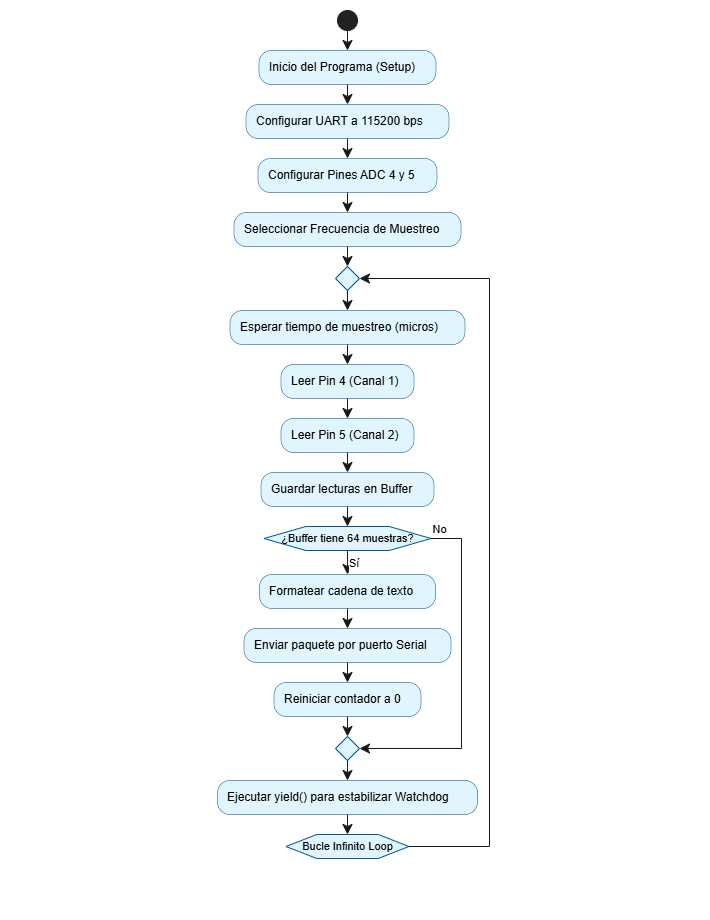

The diagram above was exported from draw.io. Its source (the exported page's mxGraphModel, read from the mxfile embedded in the PNG):
<mxGraphModel dx="1776" dy="909" grid="1" gridSize="10" guides="1" tooltips="1" connect="1" arrows="1" fold="1" page="1" pageScale="1" pageWidth="827" pageHeight="1169" background="light-dark(#ffffff, #121212)" math="0" shadow="0">
  <root>
    <mxCell id="0" />
    <mxCell id="1" parent="0" />
    <UserObject label="" plantUmlData="{&#10;  &quot;data&quot;: &quot;@startuml\nskinparam ActivityBackgroundColor #e1f5fe\nskinparam ActivityBorderColor #01579b\n\nstart\n:Inicio del Programa (Setup);\n:Configurar UART a 115200 bps;\n:Configurar Pines ADC 4 y 5;\n:Seleccionar Frecuencia de Muestreo;\n\nrepeat\n  :Esperar tiempo de muestreo (micros);\n  :Leer Pin 4 (Canal 1);\n  :Leer Pin 5 (Canal 2);\n  :Guardar lecturas en Buffer;\n  \n  if (¿Buffer tiene 64 muestras?) then (Sí)\n    :Formatear cadena de texto;\n    :Enviar paquete por puerto Serial;\n    :Reiniciar contador a 0;\n  else (No)\n  endif\n  \n  :Ejecutar yield() para estabilizar Watchdog;\nrepeat while (Bucle Infinito Loop)\n\n@enduml&quot;,&#10;  &quot;config&quot;: null&#10;}" id="KJcqvCmixgm39hqw12dL-127">
      <mxCell connectable="0" parent="1" style="group;transparentBounds=1;editIcon=1;lockedGroup=0;groupPadding=10 221 62 217;" vertex="1">
        <mxGeometry as="geometry" />
      </mxCell>
    </UserObject>
    <UserObject label="" plantUmlId="start_0" plantUmlBaseStyle="ellipse;fillColor=#222222;strokeColor=#222222;" plantUmlBaseValue="" id="KJcqvCmixgm39hqw12dL-128">
      <mxCell parent="KJcqvCmixgm39hqw12dL-127" style="ellipse;fillColor=#222222;strokeColor=#222222;" vertex="1">
        <mxGeometry height="20" width="20" x="397" y="30" as="geometry" />
      </mxCell>
    </UserObject>
    <UserObject label="Inicio del Programa (Setup)" plantUmlId="action_1" plantUmlBaseStyle="rounded=1;absoluteArcSize=1;arcSize=25;fillColor=#e1f5fe;strokeColor=#01579b;strokeWidth=0.5;whiteSpace=wrap;fontSize=12;align=left;spacingLeft=8;" plantUmlBaseValue="Inicio del Programa (Setup)" id="KJcqvCmixgm39hqw12dL-129">
      <mxCell parent="KJcqvCmixgm39hqw12dL-127" style="rounded=1;absoluteArcSize=1;arcSize=25;fillColor=#e1f5fe;strokeColor=#01579b;strokeWidth=0.5;whiteSpace=wrap;fontSize=12;align=left;spacingLeft=8;" vertex="1">
        <mxGeometry height="34" width="177" x="318.5" y="70" as="geometry" />
      </mxCell>
    </UserObject>
    <UserObject label="" plantUmlId="e_2" plantUmlBaseStyle="endArrow=classic;endSize=8;strokeColor=#181818;curved=0;rounded=0;fontSize=11;sourcePerimeterSpacing=0;targetPerimeterSpacing=0;" plantUmlBaseValue="" id="KJcqvCmixgm39hqw12dL-130">
      <mxCell edge="1" parent="KJcqvCmixgm39hqw12dL-127" source="KJcqvCmixgm39hqw12dL-128" style="endArrow=classic;endSize=8;strokeColor=#181818;curved=0;rounded=0;fontSize=11;sourcePerimeterSpacing=0;targetPerimeterSpacing=0;" target="KJcqvCmixgm39hqw12dL-129">
        <mxGeometry relative="1" as="geometry">
          <mxPoint x="407" y="50" as="sourcePoint" />
          <mxPoint x="407" y="70" as="targetPoint" />
        </mxGeometry>
      </mxCell>
    </UserObject>
    <UserObject label="Configurar UART a 115200 bps" plantUmlId="action_3" plantUmlBaseStyle="rounded=1;absoluteArcSize=1;arcSize=25;fillColor=#e1f5fe;strokeColor=#01579b;strokeWidth=0.5;whiteSpace=wrap;fontSize=12;align=left;spacingLeft=8;" plantUmlBaseValue="Configurar UART a 115200 bps" id="KJcqvCmixgm39hqw12dL-131">
      <mxCell parent="KJcqvCmixgm39hqw12dL-127" style="rounded=1;absoluteArcSize=1;arcSize=25;fillColor=#e1f5fe;strokeColor=#01579b;strokeWidth=0.5;whiteSpace=wrap;fontSize=12;align=left;spacingLeft=8;" vertex="1">
        <mxGeometry height="34" width="203" x="305.5" y="124" as="geometry" />
      </mxCell>
    </UserObject>
    <UserObject label="" plantUmlId="e_4" plantUmlBaseStyle="endArrow=classic;endSize=8;strokeColor=#181818;curved=0;rounded=0;fontSize=11;sourcePerimeterSpacing=0;targetPerimeterSpacing=0;" plantUmlBaseValue="" id="KJcqvCmixgm39hqw12dL-132">
      <mxCell edge="1" parent="KJcqvCmixgm39hqw12dL-127" source="KJcqvCmixgm39hqw12dL-129" style="endArrow=classic;endSize=8;strokeColor=#181818;curved=0;rounded=0;fontSize=11;sourcePerimeterSpacing=0;targetPerimeterSpacing=0;" target="KJcqvCmixgm39hqw12dL-131">
        <mxGeometry relative="1" as="geometry">
          <mxPoint x="407" y="104" as="sourcePoint" />
          <mxPoint x="407" y="124" as="targetPoint" />
        </mxGeometry>
      </mxCell>
    </UserObject>
    <UserObject label="Configurar Pines ADC 4 y 5" plantUmlId="action_5" plantUmlBaseStyle="rounded=1;absoluteArcSize=1;arcSize=25;fillColor=#e1f5fe;strokeColor=#01579b;strokeWidth=0.5;whiteSpace=wrap;fontSize=12;align=left;spacingLeft=8;" plantUmlBaseValue="Configurar Pines ADC 4 y 5" id="KJcqvCmixgm39hqw12dL-133">
      <mxCell parent="KJcqvCmixgm39hqw12dL-127" style="rounded=1;absoluteArcSize=1;arcSize=25;fillColor=#e1f5fe;strokeColor=#01579b;strokeWidth=0.5;whiteSpace=wrap;fontSize=12;align=left;spacingLeft=8;" vertex="1">
        <mxGeometry height="34" width="179" x="317.5" y="178" as="geometry" />
      </mxCell>
    </UserObject>
    <UserObject label="" plantUmlId="e_6" plantUmlBaseStyle="endArrow=classic;endSize=8;strokeColor=#181818;curved=0;rounded=0;fontSize=11;sourcePerimeterSpacing=0;targetPerimeterSpacing=0;" plantUmlBaseValue="" id="KJcqvCmixgm39hqw12dL-134">
      <mxCell edge="1" parent="KJcqvCmixgm39hqw12dL-127" source="KJcqvCmixgm39hqw12dL-131" style="endArrow=classic;endSize=8;strokeColor=#181818;curved=0;rounded=0;fontSize=11;sourcePerimeterSpacing=0;targetPerimeterSpacing=0;" target="KJcqvCmixgm39hqw12dL-133">
        <mxGeometry relative="1" as="geometry">
          <mxPoint x="407" y="158" as="sourcePoint" />
          <mxPoint x="407" y="178" as="targetPoint" />
        </mxGeometry>
      </mxCell>
    </UserObject>
    <UserObject label="Seleccionar Frecuencia de Muestreo" plantUmlId="action_7" plantUmlBaseStyle="rounded=1;absoluteArcSize=1;arcSize=25;fillColor=#e1f5fe;strokeColor=#01579b;strokeWidth=0.5;whiteSpace=wrap;fontSize=12;align=left;spacingLeft=8;" plantUmlBaseValue="Seleccionar Frecuencia de Muestreo" id="KJcqvCmixgm39hqw12dL-135">
      <mxCell parent="KJcqvCmixgm39hqw12dL-127" style="rounded=1;absoluteArcSize=1;arcSize=25;fillColor=#e1f5fe;strokeColor=#01579b;strokeWidth=0.5;whiteSpace=wrap;fontSize=12;align=left;spacingLeft=8;" vertex="1">
        <mxGeometry height="34" width="227" x="293.5" y="232" as="geometry" />
      </mxCell>
    </UserObject>
    <UserObject label="" plantUmlId="e_8" plantUmlBaseStyle="endArrow=classic;endSize=8;strokeColor=#181818;curved=0;rounded=0;fontSize=11;sourcePerimeterSpacing=0;targetPerimeterSpacing=0;" plantUmlBaseValue="" id="KJcqvCmixgm39hqw12dL-136">
      <mxCell edge="1" parent="KJcqvCmixgm39hqw12dL-127" source="KJcqvCmixgm39hqw12dL-133" style="endArrow=classic;endSize=8;strokeColor=#181818;curved=0;rounded=0;fontSize=11;sourcePerimeterSpacing=0;targetPerimeterSpacing=0;" target="KJcqvCmixgm39hqw12dL-135">
        <mxGeometry relative="1" as="geometry">
          <mxPoint x="407" y="212" as="sourcePoint" />
          <mxPoint x="407" y="232" as="targetPoint" />
        </mxGeometry>
      </mxCell>
    </UserObject>
    <UserObject label="" plantUmlId="e_10" plantUmlBaseStyle="endArrow=classic;endSize=8;strokeColor=#181818;entryX=0.5;entryY=0;entryDx=0;entryDy=0;curved=0;rounded=0;fontSize=11;sourcePerimeterSpacing=0;targetPerimeterSpacing=0;" plantUmlBaseValue="" id="KJcqvCmixgm39hqw12dL-137">
      <mxCell edge="1" parent="KJcqvCmixgm39hqw12dL-127" source="KJcqvCmixgm39hqw12dL-135" style="endArrow=classic;endSize=8;strokeColor=#181818;entryX=0.5;entryY=0;entryDx=0;entryDy=0;curved=0;rounded=0;fontSize=11;sourcePerimeterSpacing=0;targetPerimeterSpacing=0;" target="KJcqvCmixgm39hqw12dL-138">
        <mxGeometry relative="1" as="geometry">
          <mxPoint x="407" y="266" as="sourcePoint" />
          <mxPoint x="407" y="286" as="targetPoint" />
        </mxGeometry>
      </mxCell>
    </UserObject>
    <UserObject label="" plantUmlId="rstart_11" plantUmlBaseStyle="rhombus;fillColor=#e1f5fe;strokeColor=#01579b;" plantUmlBaseValue="" id="KJcqvCmixgm39hqw12dL-138">
      <mxCell parent="KJcqvCmixgm39hqw12dL-127" style="rhombus;fillColor=#e1f5fe;strokeColor=#01579b;" vertex="1">
        <mxGeometry height="24" width="24" x="395" y="286" as="geometry" />
      </mxCell>
    </UserObject>
    <UserObject label="" plantUmlId="e_12" plantUmlBaseStyle="endArrow=classic;endSize=8;strokeColor=#181818;exitX=0.5;exitY=1;exitDx=0;exitDy=0;curved=0;rounded=0;fontSize=11;sourcePerimeterSpacing=0;targetPerimeterSpacing=0;" plantUmlBaseValue="" id="KJcqvCmixgm39hqw12dL-139">
      <mxCell edge="1" parent="KJcqvCmixgm39hqw12dL-127" source="KJcqvCmixgm39hqw12dL-138" style="endArrow=classic;endSize=8;strokeColor=#181818;exitX=0.5;exitY=1;exitDx=0;exitDy=0;curved=0;rounded=0;fontSize=11;sourcePerimeterSpacing=0;targetPerimeterSpacing=0;" target="KJcqvCmixgm39hqw12dL-140">
        <mxGeometry relative="1" as="geometry">
          <mxPoint x="407" y="310" as="sourcePoint" />
          <mxPoint x="407" y="330" as="targetPoint" />
        </mxGeometry>
      </mxCell>
    </UserObject>
    <UserObject label="Esperar tiempo de muestreo (micros)" plantUmlId="action_13" plantUmlBaseStyle="rounded=1;absoluteArcSize=1;arcSize=25;fillColor=#e1f5fe;strokeColor=#01579b;strokeWidth=0.5;whiteSpace=wrap;fontSize=12;align=left;spacingLeft=8;" plantUmlBaseValue="Esperar tiempo de muestreo (micros)" id="KJcqvCmixgm39hqw12dL-140">
      <mxCell parent="KJcqvCmixgm39hqw12dL-127" style="rounded=1;absoluteArcSize=1;arcSize=25;fillColor=#e1f5fe;strokeColor=#01579b;strokeWidth=0.5;whiteSpace=wrap;fontSize=12;align=left;spacingLeft=8;" vertex="1">
        <mxGeometry height="34" width="235" x="289.5" y="330" as="geometry" />
      </mxCell>
    </UserObject>
    <UserObject label="Leer Pin 4 (Canal 1)" plantUmlId="action_14" plantUmlBaseStyle="rounded=1;absoluteArcSize=1;arcSize=25;fillColor=#e1f5fe;strokeColor=#01579b;strokeWidth=0.5;whiteSpace=wrap;fontSize=12;align=left;spacingLeft=8;" plantUmlBaseValue="Leer Pin 4 (Canal 1)" id="KJcqvCmixgm39hqw12dL-141">
      <mxCell parent="KJcqvCmixgm39hqw12dL-127" style="rounded=1;absoluteArcSize=1;arcSize=25;fillColor=#e1f5fe;strokeColor=#01579b;strokeWidth=0.5;whiteSpace=wrap;fontSize=12;align=left;spacingLeft=8;" vertex="1">
        <mxGeometry height="34" width="133" x="340.5" y="384" as="geometry" />
      </mxCell>
    </UserObject>
    <UserObject label="" plantUmlId="e_15" plantUmlBaseStyle="endArrow=classic;endSize=8;strokeColor=#181818;curved=0;rounded=0;fontSize=11;sourcePerimeterSpacing=0;targetPerimeterSpacing=0;" plantUmlBaseValue="" id="KJcqvCmixgm39hqw12dL-142">
      <mxCell edge="1" parent="KJcqvCmixgm39hqw12dL-127" source="KJcqvCmixgm39hqw12dL-140" style="endArrow=classic;endSize=8;strokeColor=#181818;curved=0;rounded=0;fontSize=11;sourcePerimeterSpacing=0;targetPerimeterSpacing=0;" target="KJcqvCmixgm39hqw12dL-141">
        <mxGeometry relative="1" as="geometry">
          <mxPoint x="407" y="364" as="sourcePoint" />
          <mxPoint x="407" y="384" as="targetPoint" />
        </mxGeometry>
      </mxCell>
    </UserObject>
    <UserObject label="Leer Pin 5 (Canal 2)" plantUmlId="action_16" plantUmlBaseStyle="rounded=1;absoluteArcSize=1;arcSize=25;fillColor=#e1f5fe;strokeColor=#01579b;strokeWidth=0.5;whiteSpace=wrap;fontSize=12;align=left;spacingLeft=8;" plantUmlBaseValue="Leer Pin 5 (Canal 2)" id="KJcqvCmixgm39hqw12dL-143">
      <mxCell parent="KJcqvCmixgm39hqw12dL-127" style="rounded=1;absoluteArcSize=1;arcSize=25;fillColor=#e1f5fe;strokeColor=#01579b;strokeWidth=0.5;whiteSpace=wrap;fontSize=12;align=left;spacingLeft=8;" vertex="1">
        <mxGeometry height="34" width="133" x="340.5" y="438" as="geometry" />
      </mxCell>
    </UserObject>
    <UserObject label="" plantUmlId="e_17" plantUmlBaseStyle="endArrow=classic;endSize=8;strokeColor=#181818;curved=0;rounded=0;fontSize=11;sourcePerimeterSpacing=0;targetPerimeterSpacing=0;" plantUmlBaseValue="" id="KJcqvCmixgm39hqw12dL-144">
      <mxCell edge="1" parent="KJcqvCmixgm39hqw12dL-127" source="KJcqvCmixgm39hqw12dL-141" style="endArrow=classic;endSize=8;strokeColor=#181818;curved=0;rounded=0;fontSize=11;sourcePerimeterSpacing=0;targetPerimeterSpacing=0;" target="KJcqvCmixgm39hqw12dL-143">
        <mxGeometry relative="1" as="geometry">
          <mxPoint x="407" y="418" as="sourcePoint" />
          <mxPoint x="407" y="438" as="targetPoint" />
        </mxGeometry>
      </mxCell>
    </UserObject>
    <UserObject label="Guardar lecturas en Buffer" plantUmlId="action_18" plantUmlBaseStyle="rounded=1;absoluteArcSize=1;arcSize=25;fillColor=#e1f5fe;strokeColor=#01579b;strokeWidth=0.5;whiteSpace=wrap;fontSize=12;align=left;spacingLeft=8;" plantUmlBaseValue="Guardar lecturas en Buffer" id="KJcqvCmixgm39hqw12dL-145">
      <mxCell parent="KJcqvCmixgm39hqw12dL-127" style="rounded=1;absoluteArcSize=1;arcSize=25;fillColor=#e1f5fe;strokeColor=#01579b;strokeWidth=0.5;whiteSpace=wrap;fontSize=12;align=left;spacingLeft=8;" vertex="1">
        <mxGeometry height="34" width="173" x="320.5" y="492" as="geometry" />
      </mxCell>
    </UserObject>
    <UserObject label="" plantUmlId="e_19" plantUmlBaseStyle="endArrow=classic;endSize=8;strokeColor=#181818;curved=0;rounded=0;fontSize=11;sourcePerimeterSpacing=0;targetPerimeterSpacing=0;" plantUmlBaseValue="" id="KJcqvCmixgm39hqw12dL-146">
      <mxCell edge="1" parent="KJcqvCmixgm39hqw12dL-127" source="KJcqvCmixgm39hqw12dL-143" style="endArrow=classic;endSize=8;strokeColor=#181818;curved=0;rounded=0;fontSize=11;sourcePerimeterSpacing=0;targetPerimeterSpacing=0;" target="KJcqvCmixgm39hqw12dL-145">
        <mxGeometry relative="1" as="geometry">
          <mxPoint x="407" y="472" as="sourcePoint" />
          <mxPoint x="407" y="492" as="targetPoint" />
        </mxGeometry>
      </mxCell>
    </UserObject>
    <UserObject label="¿Buffer tiene 64 muestras?" plantUmlId="diamond_21" plantUmlBaseStyle="shape=hexagon;perimeter=hexagonPerimeter2;fillColor=#e1f5fe;strokeColor=#01579b;whiteSpace=wrap;fontSize=11;" plantUmlBaseValue="¿Buffer tiene 64 muestras?" id="KJcqvCmixgm39hqw12dL-147">
      <mxCell parent="KJcqvCmixgm39hqw12dL-127" style="shape=hexagon;perimeter=hexagonPerimeter2;fillColor=#e1f5fe;strokeColor=#01579b;whiteSpace=wrap;fontSize=11;" vertex="1">
        <mxGeometry height="24" width="167" x="323.5" y="546" as="geometry" />
      </mxCell>
    </UserObject>
    <UserObject label="" plantUmlId="e_22" plantUmlBaseStyle="endArrow=classic;endSize=8;strokeColor=#181818;entryX=0.5;entryY=0;entryDx=0;entryDy=0;curved=0;rounded=0;fontSize=11;sourcePerimeterSpacing=0;targetPerimeterSpacing=0;" plantUmlBaseValue="" id="KJcqvCmixgm39hqw12dL-148">
      <mxCell edge="1" parent="KJcqvCmixgm39hqw12dL-127" source="KJcqvCmixgm39hqw12dL-145" style="endArrow=classic;endSize=8;strokeColor=#181818;entryX=0.5;entryY=0;entryDx=0;entryDy=0;curved=0;rounded=0;fontSize=11;sourcePerimeterSpacing=0;targetPerimeterSpacing=0;" target="KJcqvCmixgm39hqw12dL-147">
        <mxGeometry relative="1" as="geometry">
          <mxPoint x="407" y="526" as="sourcePoint" />
          <mxPoint x="407" y="546" as="targetPoint" />
        </mxGeometry>
      </mxCell>
    </UserObject>
    <UserObject label="Sí" plantUmlId="e_23" plantUmlBaseStyle="endArrow=classic;endSize=8;strokeColor=#181818;fontSize=11;labelPosition=right;align=left;verticalAlign=top;exitX=0.5;exitY=1;exitDx=0;exitDy=0;curved=0;rounded=0;sourcePerimeterSpacing=0;targetPerimeterSpacing=0;" plantUmlBaseValue="Sí" id="KJcqvCmixgm39hqw12dL-149">
      <mxCell edge="1" parent="KJcqvCmixgm39hqw12dL-127" source="KJcqvCmixgm39hqw12dL-147" style="endArrow=classic;endSize=8;strokeColor=#181818;fontSize=11;labelPosition=right;align=left;verticalAlign=top;exitX=0.5;exitY=1;exitDx=0;exitDy=0;curved=0;rounded=0;sourcePerimeterSpacing=0;targetPerimeterSpacing=0;" target="KJcqvCmixgm39hqw12dL-150">
        <mxGeometry relative="1" x="-1" as="geometry">
          <mxPoint x="407" y="570" as="sourcePoint" />
          <mxPoint x="407" y="594" as="targetPoint" />
        </mxGeometry>
      </mxCell>
    </UserObject>
    <UserObject label="Formatear cadena de texto" plantUmlId="action_24" plantUmlBaseStyle="rounded=1;absoluteArcSize=1;arcSize=25;fillColor=#e1f5fe;strokeColor=#01579b;strokeWidth=0.5;whiteSpace=wrap;fontSize=12;align=left;spacingLeft=8;" plantUmlBaseValue="Formatear cadena de texto" id="KJcqvCmixgm39hqw12dL-150">
      <mxCell parent="KJcqvCmixgm39hqw12dL-127" style="rounded=1;absoluteArcSize=1;arcSize=25;fillColor=#e1f5fe;strokeColor=#01579b;strokeWidth=0.5;whiteSpace=wrap;fontSize=12;align=left;spacingLeft=8;" vertex="1">
        <mxGeometry height="34" width="176" x="319" y="594" as="geometry" />
      </mxCell>
    </UserObject>
    <UserObject label="Enviar paquete por puerto Serial" plantUmlId="action_25" plantUmlBaseStyle="rounded=1;absoluteArcSize=1;arcSize=25;fillColor=#e1f5fe;strokeColor=#01579b;strokeWidth=0.5;whiteSpace=wrap;fontSize=12;align=left;spacingLeft=8;" plantUmlBaseValue="Enviar paquete por puerto Serial" id="KJcqvCmixgm39hqw12dL-151">
      <mxCell parent="KJcqvCmixgm39hqw12dL-127" style="rounded=1;absoluteArcSize=1;arcSize=25;fillColor=#e1f5fe;strokeColor=#01579b;strokeWidth=0.5;whiteSpace=wrap;fontSize=12;align=left;spacingLeft=8;" vertex="1">
        <mxGeometry height="34" width="207" x="303.5" y="648" as="geometry" />
      </mxCell>
    </UserObject>
    <UserObject label="" plantUmlId="e_26" plantUmlBaseStyle="endArrow=classic;endSize=8;strokeColor=#181818;curved=0;rounded=0;fontSize=11;sourcePerimeterSpacing=0;targetPerimeterSpacing=0;" plantUmlBaseValue="" id="KJcqvCmixgm39hqw12dL-152">
      <mxCell edge="1" parent="KJcqvCmixgm39hqw12dL-127" source="KJcqvCmixgm39hqw12dL-150" style="endArrow=classic;endSize=8;strokeColor=#181818;curved=0;rounded=0;fontSize=11;sourcePerimeterSpacing=0;targetPerimeterSpacing=0;" target="KJcqvCmixgm39hqw12dL-151">
        <mxGeometry relative="1" as="geometry">
          <mxPoint x="407" y="628" as="sourcePoint" />
          <mxPoint x="407" y="648" as="targetPoint" />
        </mxGeometry>
      </mxCell>
    </UserObject>
    <UserObject label="Reiniciar contador a 0" plantUmlId="action_27" plantUmlBaseStyle="rounded=1;absoluteArcSize=1;arcSize=25;fillColor=#e1f5fe;strokeColor=#01579b;strokeWidth=0.5;whiteSpace=wrap;fontSize=12;align=left;spacingLeft=8;" plantUmlBaseValue="Reiniciar contador a 0" id="KJcqvCmixgm39hqw12dL-153">
      <mxCell parent="KJcqvCmixgm39hqw12dL-127" style="rounded=1;absoluteArcSize=1;arcSize=25;fillColor=#e1f5fe;strokeColor=#01579b;strokeWidth=0.5;whiteSpace=wrap;fontSize=12;align=left;spacingLeft=8;" vertex="1">
        <mxGeometry height="34" width="147" x="333.5" y="702" as="geometry" />
      </mxCell>
    </UserObject>
    <UserObject label="" plantUmlId="e_28" plantUmlBaseStyle="endArrow=classic;endSize=8;strokeColor=#181818;curved=0;rounded=0;fontSize=11;sourcePerimeterSpacing=0;targetPerimeterSpacing=0;" plantUmlBaseValue="" id="KJcqvCmixgm39hqw12dL-154">
      <mxCell edge="1" parent="KJcqvCmixgm39hqw12dL-127" source="KJcqvCmixgm39hqw12dL-151" style="endArrow=classic;endSize=8;strokeColor=#181818;curved=0;rounded=0;fontSize=11;sourcePerimeterSpacing=0;targetPerimeterSpacing=0;" target="KJcqvCmixgm39hqw12dL-153">
        <mxGeometry relative="1" as="geometry">
          <mxPoint x="407" y="682" as="sourcePoint" />
          <mxPoint x="407" y="702" as="targetPoint" />
        </mxGeometry>
      </mxCell>
    </UserObject>
    <UserObject label="No" plantUmlId="e_29" plantUmlBaseStyle="endArrow=classic;endSize=8;strokeColor=#181818;fontSize=11;verticalAlign=bottom;labelPosition=right;align=left;exitX=1;exitY=0.5;exitDx=0;exitDy=0;entryX=1;entryY=0.5;entryDx=0;entryDy=0;curved=0;rounded=0;sourcePerimeterSpacing=0;targetPerimeterSpacing=0;" plantUmlBaseValue="No" id="KJcqvCmixgm39hqw12dL-155">
      <mxCell edge="1" parent="KJcqvCmixgm39hqw12dL-127" source="KJcqvCmixgm39hqw12dL-147" style="endArrow=classic;endSize=8;strokeColor=#181818;fontSize=11;verticalAlign=bottom;labelPosition=right;align=left;exitX=1;exitY=0.5;exitDx=0;exitDy=0;entryX=1;entryY=0.5;entryDx=0;entryDy=0;curved=0;rounded=0;sourcePerimeterSpacing=0;targetPerimeterSpacing=0;" target="KJcqvCmixgm39hqw12dL-156">
        <mxGeometry relative="1" x="-1" as="geometry">
          <Array as="points">
            <mxPoint x="521" y="558" />
            <mxPoint x="521" y="768" />
          </Array>
          <mxPoint x="490.5" y="558" as="sourcePoint" />
          <mxPoint x="419" y="768" as="targetPoint" />
        </mxGeometry>
      </mxCell>
    </UserObject>
    <UserObject label="" plantUmlId="merge_30" plantUmlBaseStyle="rhombus;fillColor=#e1f5fe;strokeColor=#01579b;" plantUmlBaseValue="" id="KJcqvCmixgm39hqw12dL-156">
      <mxCell parent="KJcqvCmixgm39hqw12dL-127" style="rhombus;fillColor=#e1f5fe;strokeColor=#01579b;" vertex="1">
        <mxGeometry height="24" width="24" x="395" y="756" as="geometry" />
      </mxCell>
    </UserObject>
    <UserObject label="" plantUmlId="e_31" plantUmlBaseStyle="endArrow=classic;endSize=8;strokeColor=#181818;entryX=0.5;entryY=0;entryDx=0;entryDy=0;curved=0;rounded=0;fontSize=11;sourcePerimeterSpacing=0;targetPerimeterSpacing=0;" plantUmlBaseValue="" id="KJcqvCmixgm39hqw12dL-157">
      <mxCell edge="1" parent="KJcqvCmixgm39hqw12dL-127" source="KJcqvCmixgm39hqw12dL-153" style="endArrow=classic;endSize=8;strokeColor=#181818;entryX=0.5;entryY=0;entryDx=0;entryDy=0;curved=0;rounded=0;fontSize=11;sourcePerimeterSpacing=0;targetPerimeterSpacing=0;" target="KJcqvCmixgm39hqw12dL-156">
        <mxGeometry relative="1" as="geometry">
          <mxPoint x="407" y="736" as="sourcePoint" />
          <mxPoint x="407" y="756" as="targetPoint" />
        </mxGeometry>
      </mxCell>
    </UserObject>
    <UserObject label="Ejecutar yield() para estabilizar Watchdog" plantUmlId="action_34" plantUmlBaseStyle="rounded=1;absoluteArcSize=1;arcSize=25;fillColor=#e1f5fe;strokeColor=#01579b;strokeWidth=0.5;whiteSpace=wrap;fontSize=12;align=left;spacingLeft=8;" plantUmlBaseValue="Ejecutar yield() para estabilizar Watchdog" id="KJcqvCmixgm39hqw12dL-158">
      <mxCell parent="KJcqvCmixgm39hqw12dL-127" style="rounded=1;absoluteArcSize=1;arcSize=25;fillColor=#e1f5fe;strokeColor=#01579b;strokeWidth=0.5;whiteSpace=wrap;fontSize=12;align=left;spacingLeft=8;" vertex="1">
        <mxGeometry height="34" width="260" x="277" y="800" as="geometry" />
      </mxCell>
    </UserObject>
    <UserObject label="" plantUmlId="e_35" plantUmlBaseStyle="endArrow=classic;endSize=8;strokeColor=#181818;exitX=0.5;exitY=1;exitDx=0;exitDy=0;curved=0;rounded=0;fontSize=11;sourcePerimeterSpacing=0;targetPerimeterSpacing=0;" plantUmlBaseValue="" id="KJcqvCmixgm39hqw12dL-159">
      <mxCell edge="1" parent="KJcqvCmixgm39hqw12dL-127" source="KJcqvCmixgm39hqw12dL-156" style="endArrow=classic;endSize=8;strokeColor=#181818;exitX=0.5;exitY=1;exitDx=0;exitDy=0;curved=0;rounded=0;fontSize=11;sourcePerimeterSpacing=0;targetPerimeterSpacing=0;" target="KJcqvCmixgm39hqw12dL-158">
        <mxGeometry relative="1" as="geometry">
          <mxPoint x="407" y="780" as="sourcePoint" />
          <mxPoint x="407" y="800" as="targetPoint" />
        </mxGeometry>
      </mxCell>
    </UserObject>
    <UserObject label="" plantUmlId="e_36" plantUmlBaseStyle="endArrow=classic;endSize=8;strokeColor=#181818;entryX=0.5;entryY=0;entryDx=0;entryDy=0;curved=0;rounded=0;fontSize=11;sourcePerimeterSpacing=0;targetPerimeterSpacing=0;" plantUmlBaseValue="" id="KJcqvCmixgm39hqw12dL-160">
      <mxCell edge="1" parent="KJcqvCmixgm39hqw12dL-127" source="KJcqvCmixgm39hqw12dL-158" style="endArrow=classic;endSize=8;strokeColor=#181818;entryX=0.5;entryY=0;entryDx=0;entryDy=0;curved=0;rounded=0;fontSize=11;sourcePerimeterSpacing=0;targetPerimeterSpacing=0;" target="KJcqvCmixgm39hqw12dL-161">
        <mxGeometry relative="1" as="geometry">
          <mxPoint x="407" y="834" as="sourcePoint" />
          <mxPoint x="407" y="854" as="targetPoint" />
        </mxGeometry>
      </mxCell>
    </UserObject>
    <UserObject label="Bucle Infinito Loop" plantUmlId="rdiamond_37" plantUmlBaseStyle="shape=hexagon;perimeter=hexagonPerimeter2;fillColor=#e1f5fe;strokeColor=#01579b;whiteSpace=wrap;fontSize=11;" plantUmlBaseValue="Bucle Infinito Loop" id="KJcqvCmixgm39hqw12dL-161">
      <mxCell parent="KJcqvCmixgm39hqw12dL-127" style="shape=hexagon;perimeter=hexagonPerimeter2;fillColor=#e1f5fe;strokeColor=#01579b;whiteSpace=wrap;fontSize=11;" vertex="1">
        <mxGeometry height="24" width="123" x="345.5" y="854" as="geometry" />
      </mxCell>
    </UserObject>
    <UserObject label="" plantUmlId="e_38" plantUmlBaseStyle="endArrow=classic;endSize=8;strokeColor=#181818;exitX=1;exitY=0.5;exitDx=0;exitDy=0;entryX=1;entryY=0.5;entryDx=0;entryDy=0;curved=0;rounded=0;fontSize=11;sourcePerimeterSpacing=0;targetPerimeterSpacing=0;" plantUmlBaseValue="" id="KJcqvCmixgm39hqw12dL-162">
      <mxCell edge="1" parent="KJcqvCmixgm39hqw12dL-127" source="KJcqvCmixgm39hqw12dL-161" style="endArrow=classic;endSize=8;strokeColor=#181818;exitX=1;exitY=0.5;exitDx=0;exitDy=0;entryX=1;entryY=0.5;entryDx=0;entryDy=0;curved=0;rounded=0;fontSize=11;sourcePerimeterSpacing=0;targetPerimeterSpacing=0;" target="KJcqvCmixgm39hqw12dL-138">
        <mxGeometry relative="1" as="geometry">
          <Array as="points">
            <mxPoint x="549" y="866" />
            <mxPoint x="549" y="298" />
          </Array>
          <mxPoint x="468.5" y="866" as="sourcePoint" />
          <mxPoint x="419" y="298" as="targetPoint" />
        </mxGeometry>
      </mxCell>
    </UserObject>
  </root>
</mxGraphModel>